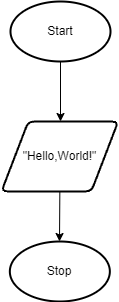

The diagram above was exported from draw.io. Its source (the exported page's mxGraphModel, read from the mxfile embedded in the PNG):
<mxGraphModel dx="1074" dy="741" grid="1" gridSize="10" guides="1" tooltips="1" connect="1" arrows="1" fold="1" page="1" pageScale="1" pageWidth="827" pageHeight="1169" math="0" shadow="0">
  <root>
    <mxCell id="0" />
    <mxCell id="1" parent="0" />
    <mxCell id="2" value="Start" style="strokeWidth=2;html=1;shape=mxgraph.flowchart.start_1;whiteSpace=wrap;" vertex="1" parent="1">
      <mxGeometry x="364" y="120" width="100" height="60" as="geometry" />
    </mxCell>
    <mxCell id="3" value="" style="endArrow=classic;html=1;exitX=0.5;exitY=1;exitDx=0;exitDy=0;exitPerimeter=0;" edge="1" parent="1" source="2">
      <mxGeometry width="50" height="50" relative="1" as="geometry">
        <mxPoint x="390" y="410" as="sourcePoint" />
        <mxPoint x="414" y="240" as="targetPoint" />
      </mxGeometry>
    </mxCell>
    <mxCell id="4" value="&quot;Hello,World!&quot;" style="shape=parallelogram;html=1;strokeWidth=2;perimeter=parallelogramPerimeter;whiteSpace=wrap;rounded=1;arcSize=12;size=0.23;" vertex="1" parent="1">
      <mxGeometry x="355" y="240" width="116.67" height="70" as="geometry" />
    </mxCell>
    <mxCell id="5" value="" style="endArrow=classic;html=1;exitX=0.5;exitY=1;exitDx=0;exitDy=0;" edge="1" parent="1" source="4">
      <mxGeometry width="50" height="50" relative="1" as="geometry">
        <mxPoint x="390" y="410" as="sourcePoint" />
        <mxPoint x="413" y="360" as="targetPoint" />
      </mxGeometry>
    </mxCell>
    <mxCell id="6" value="Stop" style="strokeWidth=2;html=1;shape=mxgraph.flowchart.start_1;whiteSpace=wrap;" vertex="1" parent="1">
      <mxGeometry x="363.34" y="360" width="100" height="60" as="geometry" />
    </mxCell>
  </root>
</mxGraphModel>